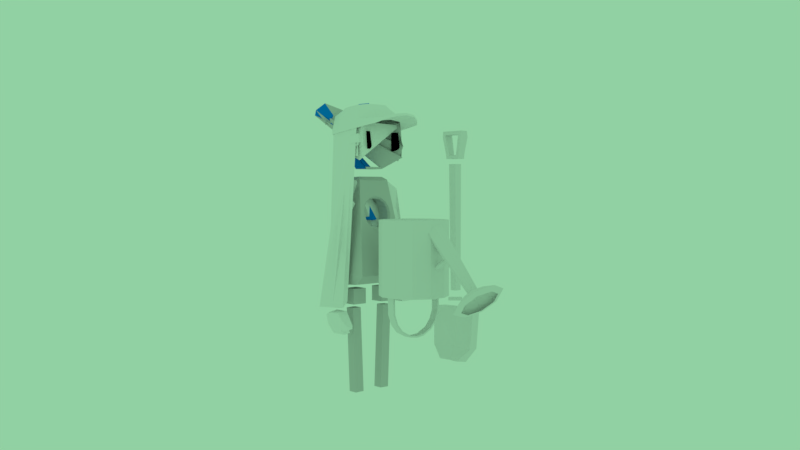 # Source: Robo_Shovel_04.blend  (saved by Blender 2.79.0; exported with 4.5.12 LTS)
import bpy
from mathutils import Matrix  # noqa: F401  (used for matrix-valued properties, if any)

bpy.ops.wm.read_factory_settings(use_empty=True)
scene = bpy.context.scene
scene.name = 'Scene'

# ---- collections
col_collection_1 = bpy.data.collections.new('Collection 1'); scene.collection.children.link(col_collection_1)
col_collection_2 = bpy.data.collections.new('Collection 2'); scene.collection.children.link(col_collection_2)
col_collection_2.hide_render = True
col_collection_2.hide_viewport = True

# ---- materials (node trees are filled in below, after node groups)
mat_material_001 = bpy.data.materials.new('Material.001')
mat_material_001.alpha_threshold = 0.0
mat_material_001.use_transparent_shadow = False
mat_material_001.diffuse_color = (0.0, 0.0, 0.0, 1.0)
mat_material_001.roughness = 0.5
mat_crystal = bpy.data.materials.new('Crystal')
mat_crystal.alpha_threshold = 0.0
mat_crystal.use_transparent_shadow = False
mat_crystal.diffuse_color = (0.0, 0.2093, 0.8, 1.0)
mat_crystal.roughness = 0.5
mat_white = bpy.data.materials.new('White')
mat_white.alpha_threshold = 0.0
mat_white.use_transparent_shadow = False
mat_white.diffuse_color = (0.8826, 0.8826, 0.8826, 1.0)
mat_white.roughness = 0.5
mat_white.specular_intensity = 0.0
mat_material = bpy.data.materials.new('Material')
mat_material.alpha_threshold = 0.0
mat_material.use_transparent_shadow = False
mat_material.diffuse_color = (0.5805, 0.5805, 0.5805, 1.0)
mat_material.roughness = 0.5
mat_material.specular_intensity = 0.0
mat_material.line_color = (0.0, 0.0, 0.0, 1.0)

# ---- material node trees

# ---- world
world_world = bpy.data.worlds.new('World'); scene.world = world_world
world_world.color = (0.2853, 0.6351, 0.3652)
world_world.use_sun_shadow = False
world_world.sun_shadow_jitter_overblur = 0.0
world_world.cycles.sampling_method = 'MANUAL'

# ---- cameras
cam_camera = bpy.data.cameras.new('Camera')
cam_camera.clip_end = 100.0
cam_camera.lens = 35.0
cam_camera.sensor_width = 32.0
cam_camera.sensor_height = 18.0
cam_camera.display_size = 2.0
cam_camera.dof.focus_distance = 0.0
cam_camera.dof.aperture_fstop = 128.0
cam_camera.dof.aperture_blades = 6

# ---- meshes
me_cube_012 = bpy.data.meshes.new('Cube.012')
me_cube_012.from_pydata([(-8.037, 4.855, 10.42), (-8.037, 4.669, 12.42), (-9.547, 4.855, 10.42), (-9.547, 4.669, 12.42), (-8.037, 9.763, 10.61), (-8.037, 9.304, 12.43), (-9.547, 9.763, 10.61), (-9.547, 9.304, 12.43), (-8.037, 4.813, 10.87), (-9.547, 4.813, 10.87), (-9.547, 10.91, 10.88), (-8.037, 10.91, 10.88), (8.135, 4.855, 10.42), (8.135, 4.669, 12.42), (9.645, 4.855, 10.42), (9.645, 4.669, 12.42), (8.135, 9.763, 10.61), (8.135, 9.304, 12.43), (9.645, 9.763, 10.61), (9.645, 9.304, 12.43), (8.135, 4.813, 10.87), (9.645, 4.813, 10.87), (9.645, 10.91, 10.88), (8.135, 10.91, 10.88), (5.212, -4.945, 3.001), (0.0491, -4.992, 4.749), (0.08461, -11.83, 3.001), (0.01359, 1.845, 3.001), (-5.114, -5.039, 3.001), (0.0491, -4.992, 2.853), (3.664, -9.075, 15.23), (3.664, -9.316, 15.55), (0.03571, -13.84, 15.13), (0.03571, -14.08, 15.45), (0.06248, -4.342, 15.33), (0.06248, -4.583, 15.66), (-3.566, -9.11, 15.23), (-3.566, -9.351, 15.55), (5.227, 2.656, 15.43), (5.512, 7.498, 14.81), (5.508, 10.68, 13.79), (5.612, 14.96, 13.53), (13.18, 5.384, 13.75), (13.81, 5.86, 12.77), (10.45, -5.877, 15.19), (12.58, -1.434, 14.6), (14.21, 5.922, 13.06), (14.3, 6.244, 12.79), (10.8, -10.52, 15.06), (13.85, -10.96, 14.38), (14.76, -12.03, 12.65), (14.86, -11.9, 12.37), (9.338, -15.15, 14.93), (12.94, -18.0, 14.18), (14.7, -18.28, 12.51), (14.53, -18.19, 12.24), (6.039, -17.95, 14.85), (9.995, -22.34, 14.01), (10.66, -23.28, 12.39), (10.74, -22.39, 12.14), (4.397, 28.45, 14.12), (4.485, 29.05, 13.86), (9.7, 24.89, 13.77), (9.479, 25.36, 13.51), (11.97, 21.81, 13.46), (12.01, 22.13, 13.19), (9.128, -1.406, 15.32), (1.556, -3.455, 15.49), (4.04, -7.651, 15.39), (4.121, -10.2, 15.34), (3.558, -12.53, 15.26), (1.955, -13.69, 15.23), (11.62, 2.747, 14.69), (3.244, -5.384, 15.43), (3.318, -18.8, 14.83), (5.578, -25.22, 13.95), (5.93, -25.21, 12.27), (0.5255, -14.27, 15.22), (5.957, -24.33, 12.03), (13.16, -11.75, 12.42), (13.41, -17.51, 12.42), (10.14, -20.29, 12.42), (5.629, -22.19, 12.42), (-6.098, 2.089, 15.43), (-6.659, 6.888, 14.81), (-6.836, 10.06, 13.79), (-7.183, 14.31, 13.53), (-14.18, 4.014, 13.75), (-14.84, 4.426, 12.77), (-10.83, -6.942, 15.19), (-13.2, -2.724, 14.6), (-15.24, 4.448, 13.06), (-15.35, 4.759, 12.79), (-10.9, -11.61, 15.06), (-13.92, -12.35, 14.38), (-14.77, -13.51, 12.65), (-14.88, -13.39, 12.37), (-9.183, -16.08, 14.93), (-12.62, -19.28, 14.18), (-14.35, -19.73, 12.51), (-14.19, -19.63, 12.24), (-5.734, -18.54, 14.85), (-9.429, -23.31, 14.01), (-10.04, -24.32, 12.39), (-10.17, -23.44, 12.14), (-6.741, 27.9, 14.12), (-6.863, 28.48, 13.86), (-11.83, 23.81, 13.77), (-11.63, 24.3, 13.51), (-13.91, 20.51, 13.46), (-13.98, 20.83, 13.19), (-9.757, -2.351, 15.32), (-2.09, -3.637, 15.49), (-4.328, -8.07, 15.39), (-4.262, -10.62, 15.34), (-3.568, -12.89, 15.26), (-1.904, -13.89, 15.23), (-12.48, 1.54, 14.69), (-0.6921, 11.35, 13.92), (-0.8143, 15.64, 13.66), (-0.4507, 2.895, 15.44), (-0.5921, 7.849, 14.83), (-1.2, 29.16, 14.25), (-1.218, 29.77, 13.99), (-0.2812, -3.046, 15.46), (0.3447, -24.97, 12.0), (0.1765, -19.08, 14.82), (0.3659, -25.72, 13.95), (0.3694, -25.84, 12.24), (0.04296, -14.4, 15.26), (-3.663, -5.73, 15.43), (-2.972, -19.12, 14.83), (-4.86, -25.74, 13.95), (-5.211, -25.76, 12.27), (-0.4458, -14.32, 15.22), (-5.289, -24.89, 12.03), (-13.19, -13.06, 12.42), (-13.11, -18.84, 12.42), (-9.687, -21.29, 12.42), (-5.083, -22.73, 12.42), (0.2876, -22.98, 12.42), (14.73, 0.7156, 11.14), (14.74, -0.4859, 11.82), (12.06, 0.7984, 11.15), (11.71, -0.3151, 11.75), (12.11, 7.776, 11.21), (11.65, 6.757, 12.09), (14.08, 8.139, 11.26), (14.65, 6.789, 11.26), (14.57, 5.868, 12.12), (13.98, 7.18, 12.16), (4.454, -0.2529, 7.25), (4.454, -13.85, 7.165), (2.723, -2.922, 7.661), (2.723, -10.49, 7.623), (8.691, -0.2529, 7.345), (8.691, -13.85, 7.259), (6.96, -2.922, 7.661), (6.96, -10.49, 7.623), (6.658, 3.75, -3.871), (6.658, -16.39, -4.05), (13.45, 3.75, -3.871), (13.45, -16.39, -4.05), (14.03, 11.03, -2.885), (6.266, 11.03, -2.885), (6.266, -16.48, -2.818), (14.03, -16.48, -2.818), (5.324, 5.167, 2.384), (4.83, 2.09, 5.147), (5.755, 5.095, 2.448), (7.505, 4.441, 3.036), (8.119, 3.678, 3.728), (7.505, 2.908, 4.421), (5.755, 2.245, 5.008), (3.137, 5.532, 2.056), (3.137, 1.808, 5.4), (4.82, -14.38, 5.148), (5.322, -15.11, 2.383), (3.137, -15.2, 2.056), (3.137, -14.32, 5.4), (5.755, -15.09, 2.448), (7.505, -14.94, 3.036), (8.119, -14.76, 3.728), (7.505, -14.58, 4.421), (5.755, -14.42, 5.008), (5.234, 3.49, 2.565), (4.846, 0.8247, 4.958), (5.573, 3.428, 2.621), (6.949, 2.861, 3.129), (7.432, 2.2, 3.729), (6.949, 1.533, 4.329), (5.573, 0.9585, 4.838), (3.515, 3.806, 2.281), (3.515, 0.58, 5.177), (4.838, -12.96, 4.959), (5.233, -13.59, 2.564), (3.515, -13.66, 2.281), (3.515, -12.9, 5.177), (5.573, -13.57, 2.621), (6.949, -13.44, 3.129), (7.432, -13.28, 3.729), (6.949, -13.13, 4.329), (5.573, -12.99, 4.838), (3.302, -3.019, 2.065), (5.274, -3.158, 2.391), (5.665, -3.185, 2.456), (7.244, -3.433, 3.039), (7.798, -3.723, 3.728), (7.244, -4.016, 4.417), (5.665, -4.268, 5.001), (4.825, -4.326, 5.14), (3.302, -4.434, 5.391), (-4.454, -0.2529, 7.25), (-4.454, -13.85, 7.165), (-2.723, -2.922, 7.661), (-2.723, -10.49, 7.623), (-8.583e-06, -0.2529, 7.25), (-1.049e-05, -13.85, 7.165), (-9.537e-06, -2.922, 7.661), (-9.537e-06, -10.49, 7.623), (-8.691, -0.2528, 7.345), (-8.691, -13.85, 7.259), (-6.96, -2.922, 7.661), (-6.96, -10.49, 7.623), (-6.658, 3.75, -3.871), (-6.658, -16.39, -4.05), (-1.907e-06, 3.75, -3.871), (-3.815e-06, -16.39, -4.05), (-13.45, 3.75, -3.871), (-13.45, -16.39, -4.05), (-14.03, 11.03, -2.885), (-6.266, 11.03, -2.885), (-9.537e-07, 11.03, -2.885), (-6.266, -16.48, -2.818), (-14.03, -16.48, -2.818), (-3.815e-06, -16.48, -2.818), (-3.815e-06, 5.685, 1.918), (-7.629e-06, 1.654, 5.538), (-5.324, 5.167, 2.384), (-4.83, 2.09, 5.147), (-5.755, 5.095, 2.448), (-7.505, 4.441, 3.036), (-8.119, 3.678, 3.728), (-7.505, 2.908, 4.421), (-5.755, 2.245, 5.008), (-3.137, 5.532, 2.056), (-3.137, 1.808, 5.4), (-4.82, -14.38, 5.148), (-5.322, -15.11, 2.383), (-9.537e-06, -14.28, 5.538), (-5.722e-06, -15.23, 1.918), (-3.137, -15.2, 2.056), (-3.137, -14.32, 5.4), (-5.755, -15.09, 2.448), (-7.505, -14.94, 3.036), (-8.119, -14.76, 3.728), (-7.505, -14.58, 4.421), (-5.755, -14.42, 5.008), (-3.815e-06, 3.939, 2.162), (-7.629e-06, 0.4471, 5.297), (-5.234, 3.49, 2.565), (-4.846, 0.8247, 4.958), (-5.573, 3.428, 2.621), (-6.949, 2.861, 3.129), (-7.432, 2.2, 3.729), (-6.949, 1.533, 4.329), (-5.573, 0.9585, 4.838), (-3.515, 3.806, 2.281), (-3.515, 0.58, 5.177), (-4.838, -12.96, 4.959), (-5.233, -13.59, 2.564), (-9.537e-06, -12.87, 5.297), (-7.629e-06, -13.69, 2.162), (-3.515, -13.66, 2.281), (-3.515, -12.9, 5.177), (-5.573, -13.57, 2.621), (-6.949, -13.44, 3.129), (-7.432, -13.28, 3.729), (-6.949, -13.13, 4.329), (-5.573, -12.99, 4.838), (-3.302, -3.019, 2.065), (-5.722e-06, -2.961, 1.928), (-5.274, -3.158, 2.391), (-5.665, -3.185, 2.456), (-7.244, -3.433, 3.039), (-7.798, -3.723, 3.728), (-7.244, -4.016, 4.417), (-5.665, -4.268, 5.001), (-4.825, -4.326, 5.14), (-3.302, -4.434, 5.391), (-7.629e-06, -4.492, 5.528), (5.045, -0.09767, -4.389), (5.006, -0.09767, -6.046), (12.44, -0.09767, -4.397), (12.4, -0.09767, -6.055), (5.045, -9.887, -4.389), (5.006, -9.887, -6.046), (12.44, -9.887, -4.397), (12.4, -9.887, -6.055), (7.171, -1.822, -6.46), (5.461, -1.822, -15.67), (11.95, -1.822, -6.49), (10.25, -1.822, -15.69), (7.171, -8.163, -6.46), (5.461, -8.163, -15.67), (11.95, -8.163, -6.49), (10.25, -8.163, -15.69), (-5.045, -0.09766, -4.389), (-5.006, -0.09767, -6.046), (-12.44, -0.09766, -4.397), (-12.4, -0.09766, -6.055), (-5.045, -9.887, -4.389), (-5.006, -9.887, -6.046), (-12.44, -9.887, -4.397), (-12.4, -9.887, -6.055), (-7.171, -1.822, -6.46), (-5.461, -1.822, -15.67), (-11.95, -1.822, -6.49), (-10.25, -1.822, -15.69), (-7.171, -8.163, -6.46), (-5.461, -8.163, -15.67), (-11.95, -8.163, -6.49), (-10.25, -8.163, -15.69), (15.2, -9.763, -8.998), (17.06, -9.741, -6.645), (18.95, -9.763, -9.14), (21.78, -9.741, -6.828), (15.2, 0.5807, -8.998), (17.06, 0.3046, -6.645), (18.95, 0.5807, -9.14), (21.78, 0.3046, -6.828), (17.19, -11.72, -6.918), (22.22, -11.72, -7.109), (22.22, 1.651, -7.109), (17.19, 1.651, -6.918), (21.36, -11.04, -8.199), (21.02, 0.9077, -8.635), (16.73, 0.9077, -8.469), (17.07, -11.04, -8.034), (19.01, 4.118, -8.302), (15.86, 4.118, -8.182), (18.72, 3.447, -8.667), (15.57, 3.447, -8.545), (-9.6, -12.17, 7.292), (-11.05, -13.6, 4.75), (-16.54, -11.86, 6.347), (-9.6, -2.3, 7.292), (-11.05, -0.8709, 4.75), (-16.54, -2.617, 6.347), (-16.06, -11.78, 2.406), (-16.06, -3.493, 2.406), (-25.22, -0.3136, -6.281), (-19.93, -3.493, 2.597), (-24.45, -14.96, -6.284), (-19.18, -11.78, 2.56), (-19.09, -14.96, -6.307), (-16.14, -14.8, -5.669), (-16.14, -0.4723, -5.669), (-19.09, -0.3136, -6.307), (9.6, -12.17, 7.292), (11.05, -13.6, 4.75), (16.54, -11.86, 6.347), (9.6, -2.3, 7.292), (11.05, -0.8709, 4.75), (16.54, -2.617, 6.347), (16.06, -11.78, 2.406), (16.06, -3.493, 2.406), (25.22, -0.3136, -6.281), (19.93, -3.493, 2.597), (24.45, -14.96, -6.284), (19.18, -11.78, 2.56), (19.09, -14.96, -6.307), (16.14, -14.8, -5.669), (16.14, -0.4723, -5.669), (19.09, -0.3136, -6.307), (13.71, 5.36, 13.29), (13.08, 1.518, 13.83), (13.08, -16.44, 13.83), (13.71, -18.11, 13.31), (13.71, -17.7, 10.01), (13.71, 7.035, 10.95), (13.71, -17.85, 10.96), (13.71, 6.504, 9.793), (11.91, 3.466, 13.83), (12.62, -19.82, 13.29), (12.37, -16.68, 9.421), (12.39, 7.549, 13.4), (12.04, -18.26, 13.83), (12.62, -19.6, 9.904), (12.62, -19.68, 10.96), (12.62, 9.808, 10.95), (12.21, 5.537, 9.358), (12.36, 9.525, 9.752), (-13.61, 5.36, 13.29), (-12.98, 1.518, 13.83), (-12.98, -16.44, 13.83), (-13.61, -18.11, 13.31), (-13.61, -17.7, 10.01), (-13.61, 7.035, 10.95), (-13.61, -17.85, 10.96), (-13.61, 6.504, 9.793), (-11.81, 3.466, 13.83), (-12.52, -19.82, 13.29), (-12.27, -16.68, 9.421), (-12.29, 7.549, 13.4), (-11.94, -18.26, 13.83), (-12.52, -19.6, 9.904), (-12.52, -19.68, 10.96), (-12.52, 9.808, 10.95), (-12.12, 5.537, 9.358), (-12.26, 9.525, 9.752), (16.82, -21.6, 13.31), (16.91, -21.85, 13.66), (16.02, -23.11, 13.29), (16.12, -23.36, 13.64), (14.15, -20.42, 13.56), (14.16, -20.86, 13.48), (14.2, -20.96, 13.63), (14.49, -20.22, 13.49), (14.53, -20.33, 13.64), (18.5, -29.77, 14.34), (20.13, -25.72, 14.87), (13.07, -29.66, 15.17), (14.71, -25.61, 15.69), (13.41, -20.43, 13.98), (12.14, -21.61, 14.1), (12.82, -19.91, 14.32), (14.41, -21.66, 13.75), (15.1, -19.96, 13.97), (16.99, -28.55, 15.15), (-4.8, 0.2492, 8.493), (4.898, 0.2492, 8.493), (4.898, -10.23, 8.493), (-4.8, -10.23, 8.493), (-4.8, 0.2492, 8.712), (4.898, 0.2491, 8.712), (4.898, -10.23, 8.712), (-4.8, -10.23, 8.712), (14.49, -20.22, 13.49), (14.53, -20.33, 13.64), (18.5, -29.77, 14.34), (20.13, -25.72, 14.87), (13.07, -29.66, 15.17), (14.71, -25.61, 15.69), (13.41, -20.43, 13.98), (12.14, -21.61, 14.1), (12.82, -19.91, 14.32), (14.41, -21.66, 13.75), (15.1, -19.96, 13.97), (16.99, -28.55, 15.15), (-4.8, 0.2492, 8.493), (4.898, 0.2492, 8.493), (4.898, -10.23, 8.493), (-4.8, -10.23, 8.493), (-4.8, 0.2492, 8.712), (4.898, 0.2491, 8.712), (4.898, -10.23, 8.712), (-4.8, -10.23, 8.712)], [], [(8, 1, 3, 9), (9, 3, 7, 10), (10, 7, 5, 11), (11, 5, 1, 8), (2, 6, 4, 0), (7, 3, 1, 5), (4, 11, 8, 0), (6, 10, 11, 4), (2, 9, 10, 6), (0, 8, 9, 2), (20, 21, 15, 13), (21, 22, 19, 15), (22, 23, 17, 19), (23, 20, 13, 17), (14, 12, 16, 18), (19, 17, 13, 15), (16, 12, 20, 23), (18, 16, 23, 22), (14, 18, 22, 21), (12, 14, 21, 20), (24, 25, 26), (26, 25, 28), (28, 25, 27), (27, 25, 24), (27, 24, 29), (26, 28, 29), (24, 26, 29), (28, 27, 29), (30, 31, 33, 32), (32, 33, 37, 36), (36, 37, 35, 34), (34, 35, 31, 30), (32, 36, 34, 30), (37, 33, 31, 35), (46, 47, 65, 64), (121, 39, 40, 118), (47, 43, 63, 65), (121, 120, 38, 39), (46, 45, 49, 50), (43, 41, 61, 63), (45, 44, 48, 49), (50, 49, 53, 54), (47, 46, 50, 51), (51, 50, 54, 55), (49, 48, 52, 53), (54, 53, 57, 58), (53, 52, 56, 57), (55, 54, 58, 59), (39, 72, 42, 40), (123, 122, 60, 61), (61, 60, 62, 63), (63, 62, 64, 65), (42, 46, 64, 62), (40, 42, 62, 60), (118, 40, 60, 122), (74, 56, 71, 77), (48, 44, 68, 69), (56, 52, 70, 71), (52, 48, 69, 70), (38, 120, 124, 67), (41, 119, 123, 61), (66, 72, 39, 38), (78, 76, 128, 125), (75, 74, 126, 127), (76, 75, 127, 128), (45, 46, 42, 72), (44, 45, 72, 66), (66, 38, 67, 73), (68, 44, 66, 73), (58, 57, 75, 76), (57, 56, 74, 75), (59, 58, 76, 78), (126, 74, 77, 129), (69, 68, 73, 67, 124, 129, 77, 71, 70), (43, 47, 51, 79), (125, 140, 82, 78), (78, 82, 81, 59), (59, 81, 80, 55), (55, 80, 79, 51), (91, 109, 110, 92), (121, 118, 85, 84), (92, 110, 108, 88), (121, 84, 83, 120), (91, 95, 94, 90), (88, 108, 106, 86), (90, 94, 93, 89), (95, 99, 98, 94), (92, 96, 95, 91), (96, 100, 99, 95), (94, 98, 97, 93), (99, 103, 102, 98), (98, 102, 101, 97), (100, 104, 103, 99), (84, 85, 87, 117), (123, 106, 105, 122), (106, 108, 107, 105), (108, 110, 109, 107), (87, 107, 109, 91), (85, 105, 107, 87), (118, 122, 105, 85), (131, 134, 116, 101), (93, 114, 113, 89), (101, 116, 115, 97), (97, 115, 114, 93), (83, 112, 124, 120), (86, 106, 123, 119), (111, 83, 84, 117), (135, 125, 128, 133), (132, 127, 126, 131), (133, 128, 127, 132), (90, 117, 87, 91), (89, 111, 117, 90), (111, 130, 112, 83), (113, 130, 111, 89), (103, 133, 132, 102), (102, 132, 131, 101), (104, 135, 133, 103), (126, 129, 134, 131), (114, 115, 116, 134, 129, 124, 112, 130, 113), (88, 136, 96, 92), (125, 135, 139, 140), (135, 104, 138, 139), (104, 100, 137, 138), (100, 96, 136, 137), (141, 142, 144, 143), (143, 144, 146, 145), (148, 149, 142, 141), (146, 144, 142, 149, 150), (145, 146, 150, 147), (149, 148, 147, 150), (143, 145, 147, 148, 141), (165, 160, 162, 166), (218, 219, 154, 153), (216, 218, 153, 151), (153, 154, 158, 157), (152, 154, 219, 217), (155, 157, 158, 156), (154, 152, 156, 158), (163, 164, 167, 169, 170, 171, 172, 173, 168, 151, 155), (151, 153, 157, 155), (235, 227, 160, 165), (166, 162, 161, 163), (226, 159, 160, 227), (160, 159, 161, 162), (232, 164, 159, 226), (216, 151, 168, 175, 237), (156, 166, 163, 155), (217, 249, 179, 176, 152), (161, 159, 164, 163), (152, 176, 184, 183, 182, 181, 180, 177, 165, 166, 156), (177, 180, 198, 195), (171, 170, 188, 189), (236, 174, 167, 164, 232), (237, 175, 193, 259), (177, 178, 250, 235, 165), (179, 249, 271, 197), (170, 169, 187, 188), (175, 168, 186, 193), (176, 179, 197, 194), (169, 167, 185, 187), (184, 176, 194, 202), (167, 174, 192, 185), (204, 195, 198, 205), (205, 198, 199, 206), (281, 272, 196, 203), (203, 196, 195, 204), (206, 199, 200, 207), (207, 200, 201, 208), (208, 201, 202, 209), (209, 202, 194, 210), (210, 194, 197, 211), (211, 197, 271, 290), (172, 171, 189, 190), (180, 181, 199, 198), (173, 172, 190, 191), (181, 182, 200, 199), (168, 173, 191, 186), (182, 183, 201, 200), (250, 178, 196, 272), (174, 236, 258, 192), (183, 184, 202, 201), (178, 177, 195, 196), (193, 211, 290, 259), (186, 210, 211, 193), (191, 209, 210, 186), (190, 208, 209, 191), (189, 207, 208, 190), (188, 206, 207, 189), (192, 203, 204, 185), (258, 281, 203, 192), (187, 205, 206, 188), (185, 204, 205, 187), (233, 234, 229, 225), (218, 214, 215, 219), (216, 212, 214, 218), (214, 222, 223, 215), (213, 217, 219, 215), (220, 221, 223, 222), (215, 223, 221, 213), (230, 220, 212, 239, 244, 243, 242, 241, 240, 238, 231), (212, 220, 222, 214), (235, 233, 225, 227), (234, 230, 228, 229), (226, 227, 225, 224), (225, 229, 228, 224), (232, 226, 224, 231), (216, 237, 246, 239, 212), (221, 220, 230, 234), (217, 213, 247, 252, 249), (228, 230, 231, 224), (213, 221, 234, 233, 248, 253, 254, 255, 256, 257, 247), (248, 270, 275, 253), (242, 264, 263, 241), (236, 232, 231, 238, 245), (237, 259, 268, 246), (248, 233, 235, 250, 251), (252, 274, 271, 249), (241, 263, 262, 240), (246, 268, 261, 239), (247, 269, 274, 252), (240, 262, 260, 238), (257, 279, 269, 247), (238, 260, 267, 245), (282, 283, 275, 270), (283, 284, 276, 275), (281, 280, 273, 272), (280, 282, 270, 273), (284, 285, 277, 276), (285, 286, 278, 277), (286, 287, 279, 278), (287, 288, 269, 279), (288, 289, 274, 269), (289, 290, 271, 274), (243, 265, 264, 242), (253, 275, 276, 254), (244, 266, 265, 243), (254, 276, 277, 255), (239, 261, 266, 244), (255, 277, 278, 256), (250, 272, 273, 251), (245, 267, 258, 236), (256, 278, 279, 257), (251, 273, 270, 248), (268, 259, 290, 289), (261, 268, 289, 288), (266, 261, 288, 287), (265, 266, 287, 286), (264, 265, 286, 285), (263, 264, 285, 284), (267, 260, 282, 280), (258, 267, 280, 281), (262, 263, 284, 283), (260, 262, 283, 282), (296, 295, 291, 292), (292, 291, 293, 294), (298, 297, 295, 296), (291, 295, 297, 293), (296, 292, 294, 298), (294, 293, 297, 298), (304, 303, 299, 300), (300, 299, 301, 302), (306, 305, 303, 304), (299, 303, 305, 301), (304, 300, 302, 306), (302, 301, 305, 306), (312, 308, 307, 311), (308, 310, 309, 307), (314, 312, 311, 313), (307, 309, 313, 311), (312, 314, 310, 308), (310, 314, 313, 309), (320, 316, 315, 319), (316, 318, 317, 315), (322, 320, 319, 321), (315, 317, 321, 319), (320, 322, 318, 316), (318, 322, 321, 317), (331, 324, 326, 332), (332, 326, 330, 333), (333, 330, 328, 334), (334, 328, 324, 331), (325, 329, 327, 323), (330, 326, 324, 328), (337, 334, 331, 338), (336, 333, 339, 341), (335, 332, 333, 336), (338, 331, 332, 335), (323, 338, 335, 325), (325, 335, 336, 329), (329, 336, 337, 327), (327, 337, 338, 323), (341, 339, 340, 342), (333, 334, 340, 339), (337, 336, 341, 342), (334, 337, 342, 340), (351, 352, 346, 344), (352, 353, 350, 346), (353, 354, 348, 350), (354, 351, 344, 348), (345, 343, 347, 349), (350, 348, 344, 346), (357, 358, 351, 354), (356, 361, 359, 353), (355, 356, 353, 352), (358, 355, 352, 351), (343, 345, 355, 358), (345, 349, 356, 355), (349, 347, 357, 356), (347, 343, 358, 357), (361, 362, 360, 359), (353, 359, 360, 354), (357, 362, 361, 356), (354, 360, 362, 357), (365, 364, 363), (364, 365, 368, 367), (367, 368, 366), (364, 367, 366, 363), (368, 365, 363, 366), (373, 374, 372, 371), (375, 373, 371, 378), (369, 370, 372, 374), (377, 370, 369, 376), (371, 372, 370, 377, 378), (375, 378, 377, 376), (375, 376, 369, 374, 373), (381, 379, 380), (380, 383, 384, 381), (383, 382, 384), (380, 379, 382, 383), (384, 382, 379, 381), (389, 387, 388, 390), (391, 394, 387, 389), (385, 390, 388, 386), (393, 392, 385, 386), (387, 394, 393, 386, 388), (391, 392, 393, 394), (391, 389, 390, 385, 392), (403, 407, 397, 396), (396, 397, 398, 395), (403, 396, 395, 406), (410, 406, 395, 400), (402, 411, 412), (399, 405, 411, 402), (410, 428, 424, 406), (405, 423, 429, 411), (406, 424, 421, 403), (412, 430, 428, 410), (395, 398, 401, 400), (402, 400, 401, 399), (405, 399, 408), (397, 407, 404, 398), (401, 398, 404, 409), (425, 422, 404, 407), (403, 421, 425, 407), (426, 408, 409, 427), (411, 429, 430, 412), (427, 409, 404, 422), (412, 410, 400, 402), (399, 401, 409, 408), (421, 414, 415, 425), (414, 413, 416, 415), (421, 424, 413, 414), (428, 418, 413, 424), (420, 430, 429), (423, 426, 417), (413, 418, 419, 416), (420, 417, 419, 418), (417, 420, 429, 423), (415, 416, 422, 425), (419, 427, 422, 416), (430, 420, 418, 428), (417, 426, 427, 419), (426, 423, 405, 408), (436, 437, 435), (438, 439, 432, 431), (436, 435, 438), (437, 434, 432, 439), (435, 437, 439), (433, 436, 438, 431), (435, 439, 438), (433, 434, 437, 436), (433, 431, 432, 434), (443, 442, 449), (445, 446, 444), (447, 448, 441, 440), (445, 444, 447), (446, 443, 441, 448), (444, 446, 448), (442, 445, 447, 440), (444, 448, 447), (442, 443, 446, 445), (440, 441, 449), (441, 443, 449), (442, 440, 449), (450, 451, 452, 453), (454, 457, 456, 455), (450, 454, 455, 451), (451, 455, 456, 452), (452, 456, 457, 453), (454, 450, 453, 457)])
me_cube_012.polygons.foreach_set('material_index', [0, 0, 0, 0, 0, 0, 0, 0, 0, 0, 0, 0, 0, 0, 0, 0, 0, 0, 0, 0, 1, 1, 1, 1, 1, 1, 1, 1, 1, 1, 1, 1, 1, 1, 2, 2, 2, 2, 2, 2, 2, 2, 2, 2, 2, 2, 2, 2, 2, 2, 2, 2, 2, 2, 2, 2, 2, 2, 2, 2, 2, 2, 2, 2, 2, 2, 2, 2, 2, 2, 2, 2, 2, 2, 2, 2, 2, 2, 2, 2, 2, 2, 2, 2, 2, 2, 2, 2, 2, 2, 2, 2, 2, 2, 2, 2, 2, 2, 2, 2, 2, 2, 2, 2, 2, 2, 2, 2, 2, 2, 2, 2, 2, 2, 2, 2, 2, 2, 2, 2, 2, 2, 2, 2, 2, 2, 2, 2, 2, 2, 2, 3, 3, 3, 3, 3, 3, 3, 3, 3, 3, 3, 3, 3, 3, 3, 3, 3, 3, 3, 3, 3, 3, 3, 3, 3, 3, 3, 3, 3, 3, 3, 3, 3, 3, 3, 3, 3, 3, 3, 3, 3, 3, 3, 3, 3, 3, 3, 3, 3, 3, 3, 3, 3, 3, 3, 3, 3, 3, 3, 3, 3, 3, 3, 3, 3, 3, 3, 3, 3, 3, 3, 3, 3, 3, 3, 3, 3, 3, 3, 3, 3, 3, 3, 3, 3, 3, 3, 3, 3, 3, 3, 3, 3, 3, 3, 3, 3, 3, 3, 3, 3, 3, 3, 3, 3, 3, 3, 3, 3, 3, 3, 3, 3, 3, 3, 3, 3, 3, 3, 3, 3, 3, 3, 3, 3, 3, 3, 3, 3, 3, 3, 3, 3, 3, 3, 3, 3, 3, 3, 3, 3, 3, 3, 3, 3, 3, 2, 2, 2, 2, 2, 2, 2, 2, 2, 2, 2, 2, 2, 2, 2, 2, 2, 2, 2, 2, 2, 2, 2, 2, 2, 2, 2, 2, 2, 2, 2, 2, 2, 2, 2, 2, 2, 2, 2, 2, 2, 2, 2, 2, 2, 2, 2, 2, 2, 2, 2, 2, 2, 2, 2, 2, 2, 2, 2, 2, 3, 3, 3, 3, 3, 3, 3, 3, 3, 3, 3, 3, 3, 3, 3, 3, 3, 3, 3, 3, 3, 3, 3, 3, 3, 3, 3, 3, 3, 3, 3, 3, 3, 3, 3, 3, 1, 1, 1, 1, 1, 1, 1, 1, 1, 1, 1, 1, 1, 1, 1, 1, 1, 1, 1, 1, 1, 3, 3, 3, 3, 3, 3])
me_cube_012.materials.append(mat_material_001)
me_cube_012.materials.append(mat_crystal)
me_cube_012.materials.append(mat_white)
me_cube_012.materials.append(mat_material)
me_cube_012.use_remesh_preserve_volume = False
me_cube_012.use_remesh_preserve_attributes = False
me_cube_012.use_mirror_vertex_groups = False
me_cube_012.update()
me_cube_001 = bpy.data.meshes.new('Cube.001')
me_cube_001.from_pydata([(-0.1349, 6.562, 6.304), (0.1977, 6.562, 6.33), (-0.1349, -5.576, 6.304), (0.1977, -5.576, 6.33), (0.1233, 4.723, 6.986), (0.3826, 3.261, 6.967), (0.1233, -3.737, 6.986), (0.3826, -2.275, 6.967), (-0.08334, 0.4936, 4.33), (0.06996, 0.4931, 6.303), (-0.3842, 0.4936, 4.339), (-0.2944, 0.4931, 6.305), (0.3271, 0.4929, 6.971), (0.1233, 0.4929, 6.986), (-0.2024, 6.948, 4.504), (-0.2255, 5.836, 4.327), (0.1043, 5.836, 4.316), (0.1275, 6.948, 4.493), (-0.2255, -4.575, 4.327), (-0.1969, -5.952, 4.546), (0.133, -5.952, 4.534), (0.1043, -4.575, 4.316), (-0.3633, 0.3584, 3.847), (-0.3638, 0.3584, 3.944), (-0.001266, 2.709, 3.85), (-0.001757, 2.709, 3.948), (-0.001265, -1.992, 3.85), (-0.001756, -1.992, 3.948), (0.3608, 0.3585, 3.853), (0.3603, 0.3584, 3.951), (-0.1312, 1.329, 3.454), (0.126, 1.329, 3.456), (-0.1312, -0.3412, 3.454), (0.126, -0.3412, 3.456), (-0.0989, 1.565, -2.94), (0.1947, 1.565, -2.938), (0.1947, -0.5744, -2.938), (-0.0989, -0.5744, -2.94), (-0.1173, 2.417, -3.2), (0.2017, 2.417, -3.203), (-0.1173, -1.426, -3.2), (0.2017, -1.426, -3.203), (-0.07975, 3.56, -4.584), (0.1979, 3.56, -4.59), (0.1979, -2.568, -4.59), (-0.07975, -2.568, -4.584), (0.2017, 1.136, -3.203), (0.2017, -0.145, -3.203), (-0.1173, -0.145, -3.2), (-0.1173, 1.136, -3.2), (-0.07975, -0.5254, -4.584), (-0.07975, 1.517, -4.584), (0.1979, 1.517, -4.59), (0.1979, -0.5254, -4.59), (-0.1385, 3.441, -4.289), (0.2331, 3.441, -4.295), (0.2331, -2.45, -4.295), (-0.1385, -2.45, -4.289), (-0.1337, -1.696, -4.403), (-0.1337, 2.688, -4.403), (0.2382, 2.688, -4.407), (0.2382, -1.696, -4.407), (-0.09473, 2.723, -3.487), (0.1833, 2.723, -3.494), (0.1833, -1.732, -3.495), (-0.09473, -1.732, -3.488), (-0.09524, -0.6661, -3.373), (-0.09524, 1.657, -3.373), (0.1823, 1.657, -3.384), (0.1823, -0.6661, -3.384)], [], [(10, 11, 0, 14, 15), (18, 19, 2, 11, 10), (16, 17, 1, 9, 8), (20, 3, 2, 19), (1, 0, 4, 5), (12, 5, 4, 13), (11, 2, 6, 13), (9, 1, 5, 12), (2, 3, 7, 6), (3, 9, 12, 7), (0, 11, 13, 4), (7, 12, 13, 6), (14, 0, 1, 17), (8, 9, 3, 20, 21), (16, 15, 14, 17), (16, 8, 10, 15), (18, 21, 20, 19), (8, 21, 18, 10), (22, 23, 25, 24), (24, 25, 29, 28), (28, 29, 27, 26), (26, 27, 23, 22), (24, 28, 26, 22), (29, 25, 23, 27), (34, 30, 31, 35), (35, 31, 33, 36), (36, 33, 32, 37), (37, 32, 30, 34), (37, 34, 35, 36), (33, 31, 30, 32), (62, 38, 39, 63), (69, 47, 41, 64), (64, 41, 40, 65), (67, 49, 38, 62), (51, 42, 43, 52), (46, 39, 38, 49), (41, 47, 48, 40), (47, 46, 49, 48), (45, 50, 53, 44), (50, 51, 52, 53), (65, 40, 48, 66), (66, 48, 49, 67), (63, 39, 46, 68), (68, 46, 47, 69), (52, 60, 61, 53), (43, 55, 60, 52), (50, 58, 59, 51), (45, 57, 58, 50), (51, 59, 54, 42), (44, 56, 57, 45), (53, 61, 56, 44), (42, 54, 55, 43), (68, 69, 66, 67), (55, 63, 68, 60), (60, 59, 58, 61), (57, 65, 66, 58), (59, 67, 62, 54), (56, 64, 65, 57), (61, 69, 64, 56), (54, 62, 63, 55), (59, 60, 68, 67), (58, 66, 69, 61)])
me_cube_001.use_remesh_preserve_volume = False
me_cube_001.use_remesh_preserve_attributes = False
me_cube_001.use_mirror_vertex_groups = False
me_cube_001.update()
me_circle = bpy.data.meshes.new('Circle')
me_circle.from_pydata([(-0.2588, 0.9481, -1.143), (-0.7071, 0.6893, -1.143), (-0.9659, 0.241, -1.143), (-0.9659, -0.2766, -1.143), (-0.7071, -0.7249, -1.143), (-0.2588, -0.9837, -1.143), (0.2588, -0.9837, -1.143), (0.7071, -0.7249, -1.143), (0.9659, -0.2766, -1.143), (0.9659, 0.241, -1.143), (0.7071, 0.6893, -1.143), (0.2588, 0.9481, -1.143), (-0.2588, 0.9481, 1.421), (-0.7071, 0.6893, 1.421), (-0.9659, 0.241, 1.421), (-0.9659, -0.2766, 1.421), (-0.7071, -0.7249, 1.421), (-0.2588, -0.9837, 1.421), (0.2588, -0.9837, 1.421), (0.7071, -0.7249, 1.421), (0.9659, -0.2766, 1.421), (0.9659, 0.241, 1.421), (0.7071, 0.6893, 1.421), (0.2588, 0.9481, 1.421), (-0.2351, 0.8597, 1.421), (-0.6424, 0.6246, 1.421), (-0.8775, 0.09835, 1.421), (-0.8775, -0.1339, 1.421), (-0.6424, -0.6602, 1.421), (-0.2351, -0.8953, 1.421), (0.2351, -0.8953, 1.421), (0.6424, -0.6602, 1.421), (0.8775, -0.1339, 1.421), (0.8775, 0.09835, 1.421), (0.6424, 0.6246, 1.421), (0.2351, 0.8597, 1.421), (-0.8178, 0.09835, 1.421), (0.8178, 0.09835, 1.421), (-0.8178, -0.1339, 1.421), (0.8178, -0.1339, 1.421), (-0.8888, 0.09835, 1.998), (-0.8888, -0.1339, 1.998), (-0.8301, 0.09835, 1.986), (-0.8301, -0.1339, 1.986), (-0.7779, 0.09835, 2.345), (-0.7779, -0.1339, 2.345), (-0.7286, 0.09835, 2.31), (-0.7286, -0.1339, 2.31), (-0.583, 0.09835, 2.615), (-0.583, -0.1339, 2.615), (-0.5506, 0.09835, 2.564), (-0.5506, -0.1339, 2.564), (-0.2594, 0.09835, 2.806), (-0.2594, -0.1339, 2.806), (-0.2358, 0.09835, 2.75), (-0.2358, -0.1339, 2.75), (-0.02477, 0.09835, 2.842), (-0.02477, -0.1339, 2.842), (-0.02477, 0.09835, 2.78), (-0.02477, -0.1339, 2.78), (0.8629, 0.09835, 1.998), (0.8629, -0.1339, 1.998), (0.8042, 0.09835, 1.986), (0.8042, -0.1339, 1.986), (0.752, 0.09835, 2.345), (0.752, -0.1339, 2.345), (0.7027, 0.09835, 2.31), (0.7027, -0.1339, 2.31), (0.5571, 0.09835, 2.615), (0.5571, -0.1339, 2.615), (0.5247, 0.09835, 2.564), (0.5247, -0.1339, 2.564), (0.2334, 0.09835, 2.806), (0.2334, -0.1339, 2.806), (0.2099, 0.09835, 2.75), (0.2099, -0.1339, 2.75), (-0.3133, -0.9674, -0.7046), (-0.1567, -0.96, -1.027), (0.1567, -0.96, -1.027), (0.3133, -0.9674, -0.7046), (0.1567, -0.9749, -0.3819), (-0.1567, -0.9749, -0.3819), (-0.1485, -2.341, 1.089), (-0.07427, -2.438, 0.9875), (0.07428, -2.438, 0.9875), (0.1485, -2.341, 1.089), (0.07428, -2.245, 1.19), (-0.07427, -2.245, 1.19), (-0.1033, -0.9083, 0.4646), (-0.05167, -0.9188, 0.3589), (0.05167, -0.9188, 0.3589), (0.1033, -0.9083, 0.4646), (0.05167, -0.8977, 0.5703), (-0.05167, -0.8977, 0.5703), (-0.05618, -1.474, 0.03049), (-0.02809, -1.444, -0.01504), (0.02809, -1.444, -0.01504), (0.05618, -1.474, 0.03049), (0.02809, -1.504, 0.07603), (-0.02809, -1.504, 0.07603), (-0.3789, -2.38, 1.145), (-0.2679, -2.584, 0.9388), (1.575e-07, -2.669, 0.8534), (0.2679, -2.584, 0.9388), (0.3789, -2.38, 1.145), (0.2679, -2.175, 1.351), (2.095e-07, -2.091, 1.437), (-0.2679, -2.175, 1.351), (-0.6177, -2.474, 1.272), (-0.4368, -2.807, 0.9356), (1.442e-07, -2.945, 0.7964), (0.4368, -2.807, 0.9356), (0.6177, -2.474, 1.272), (0.4368, -2.141, 1.608), (2.29e-07, -2.003, 1.747), (-0.4368, -2.141, 1.608), (-0.7454, -2.523, 1.34), (-0.5271, -2.925, 0.9344), (1.336e-07, -3.091, 0.7663), (0.5271, -2.925, 0.9344), (0.7454, -2.523, 1.34), (0.5271, -2.121, 1.746), (2.36e-07, -1.955, 1.914), (-0.5271, -2.121, 1.746), (-0.6494, -2.567, 1.399), (-0.4592, -2.917, 1.045), (1.37e-07, -3.063, 0.8987), (0.4592, -2.917, 1.045), (0.6494, -2.567, 1.399), (0.4592, -2.217, 1.752), (2.262e-07, -2.072, 1.898), (-0.4592, -2.217, 1.752), (-0.5517, -2.567, 1.399), (-0.3901, -2.865, 1.098), (1.458e-07, -2.988, 0.9739), (0.3901, -2.865, 1.098), (0.5517, -2.567, 1.399), (0.3901, -2.27, 1.699), (2.216e-07, -2.147, 1.823), (-0.3901, -2.27, 1.699)], [], [(1, 0, 11, 10, 9, 8, 7, 6, 5, 4, 3, 2), (22, 23, 35, 34), (5, 6, 18, 17), (2, 3, 15, 14), (9, 10, 22, 21), (6, 7, 19, 18), (3, 4, 16, 15), (10, 11, 23, 22), (0, 1, 13, 12), (7, 8, 20, 19), (4, 5, 17, 16), (11, 0, 12, 23), (1, 2, 14, 13), (8, 9, 21, 20), (25, 26, 36, 37, 33, 34, 35, 24), (12, 13, 25, 24), (19, 20, 32, 31), (16, 17, 29, 28), (23, 12, 24, 35), (13, 14, 26, 25), (20, 21, 33, 32), (17, 18, 30, 29), (14, 15, 27, 26), (21, 22, 34, 33), (18, 19, 31, 30), (15, 16, 28, 27), (39, 37, 33, 32), (38, 36, 42, 43), (38, 39, 37, 36), (43, 42, 46, 47), (27, 38, 43, 41), (36, 26, 40, 42), (26, 27, 41, 40), (46, 44, 48, 50), (42, 40, 44, 46), (41, 43, 47, 45), (40, 41, 45, 44), (49, 51, 55, 53), (45, 47, 51, 49), (44, 45, 49, 48), (47, 46, 50, 51), (55, 54, 58, 59), (48, 49, 53, 52), (51, 50, 54, 55), (50, 48, 52, 54), (57, 59, 58, 56), (54, 52, 56, 58), (53, 55, 59, 57), (52, 53, 57, 56), (63, 67, 66, 62), (66, 70, 68, 64), (62, 66, 64, 60), (61, 65, 67, 63), (60, 64, 65, 61), (69, 73, 75, 71), (65, 69, 71, 67), (64, 68, 69, 65), (67, 71, 70, 66), (75, 59, 58, 74), (68, 72, 73, 69), (71, 75, 74, 70), (70, 74, 72, 68), (74, 58, 56, 72), (73, 57, 59, 75), (72, 56, 57, 73), (37, 62, 60, 33), (63, 62, 37, 39), (39, 32, 61, 63), (60, 61, 32, 33), (76, 82, 87, 81), (80, 86, 85, 79), (78, 84, 83, 77), (81, 87, 86, 80), (79, 85, 84, 78), (77, 83, 82, 76), (88, 94, 99, 93), (92, 98, 97, 91), (90, 96, 95, 89), (93, 99, 98, 92), (91, 97, 96, 90), (89, 95, 94, 88), (101, 109, 108, 100), (100, 108, 115, 107), (106, 114, 113, 105), (104, 112, 111, 103), (102, 110, 109, 101), (107, 115, 114, 106), (105, 113, 112, 104), (103, 111, 110, 102), (112, 120, 119, 111), (110, 118, 117, 109), (115, 123, 122, 114), (113, 121, 120, 112), (111, 119, 118, 110), (109, 117, 116, 108), (108, 116, 123, 115), (114, 122, 121, 113), (82, 83, 102, 101, 100), (83, 84, 102), (84, 85, 104, 103, 102), (87, 82, 100, 107, 106), (86, 87, 106), (85, 86, 106, 105, 104), (116, 124, 131, 123), (122, 130, 129, 121), (120, 128, 127, 119), (118, 126, 125, 117), (123, 131, 130, 122), (121, 129, 128, 120), (119, 127, 126, 118), (117, 125, 124, 116), (124, 132, 139, 131), (130, 138, 137, 129), (128, 136, 135, 127), (126, 134, 133, 125), (131, 139, 138, 130), (129, 137, 136, 128), (127, 135, 134, 126), (125, 133, 132, 124)])
me_circle.use_remesh_preserve_volume = False
me_circle.use_remesh_preserve_attributes = False
me_circle.use_mirror_vertex_groups = False
me_circle.update()
me_plane = bpy.data.meshes.new('Plane')
me_plane.from_pydata([(-3.537, 2.672, 0.3346), (0.2683, -0.3163, 0.3346), (-2.817, 3.088, 0.3346), (0.8681, 0.2084, 0.3346), (-0.4653, 0.2578, 0.3346), (0.2866, 0.9095, 0.3346), (0.8321, -0.7361, 0.3346), (1.372, -0.3674, 0.3346), (1.82, -1.371, 0.2414), (2.411, -0.8598, 0.2414), (-4.485, 3.439, 0.3346), (-3.369, 3.424, 0.3346), (1.959, -1.447, 0.2414), (2.536, -1.165, 0.2414), (3.112, -1.125, 0.2414), (3.225, -0.7888, 0.2414), (2.101, -2.459, 0.2414), (2.32, -2.208, 0.2414), (3.366, -2.897, 0.2414), (3.524, -2.613, 0.2414), (4.004, -2.648, 0.2414), (3.728, -2.522, 0.2414), (4.493, -1.852, 0.2414), (4.084, -1.855, 0.2414), (4.353, -1.47, 0.2414), (3.98, -1.637, 0.2414), (1.686, -1.91, 0.2414), (1.909, -2.044, 0.2414), (3.595, -1.297, 0.2414), (3.905, -0.9471, 0.2414), (-3.537, 2.672, 0.5371), (0.2683, -0.3163, 0.5371), (-2.817, 3.088, 0.5371), (0.8681, 0.2084, 0.5371), (-0.4653, 0.2578, 0.5371), (0.2866, 0.9095, 0.5371), (0.8321, -0.7361, 0.5371), (1.372, -0.3674, 0.5371), (2.013, -1.369, 0.7092), (2.605, -0.8567, 0.7092), (-4.485, 3.439, 0.5371), (-3.369, 3.424, 0.5371), (2.152, -1.446, 0.7092), (2.731, -1.163, 0.7092), (3.309, -1.123, 0.7092), (3.421, -0.7855, 0.7092), (2.294, -2.461, 0.7092), (2.515, -2.209, 0.7092), (3.563, -2.901, 0.7092), (3.722, -2.615, 0.7092), (4.203, -2.651, 0.7092), (3.926, -2.524, 0.7092), (4.694, -1.852, 0.7092), (4.284, -1.855, 0.7092), (4.554, -1.469, 0.7092), (4.18, -1.637, 0.7092), (1.663, -1.91, 0.7092), (2.103, -2.045, 0.7092), (3.793, -1.296, 0.7092), (4.104, -0.9442, 0.7092), (4.015, -0.7231, 0.4359), (3.151, -0.5175, 0.4359), (0.4532, 1.009, 0.4359), (-2.651, 3.188, 0.4359), (-3.537, 2.672, 0.4359), (-0.4653, 0.2578, 0.4359), (1.035, 0.3083, 0.4359), (4.147, -2.898, 0.4359), (4.8, -1.868, 0.4359), (2.405, -0.58, 0.4359), (0.2683, -0.3163, 0.4359), (0.8321, -0.7361, 0.4359), (4.621, -1.379, 0.4359), (1.538, -0.2674, 0.4359), (1.275, -1.918, 0.4359), (1.791, -2.621, 0.4359), (1.432, -1.228, 0.4359), (3.367, -3.202, 0.4359), (-3.203, 3.524, 0.4359), (-4.318, 3.539, 0.4359), (1.368, -1.175, 0.3671), (1.998, -0.6429, 0.3671), (1.368, -1.175, 0.5047), (1.998, -0.6429, 0.5047), (2.056, -0.6029, 0.4359), (1.368, -1.175, 0.4359)], [], [(4, 5, 3, 1), (0, 2, 5, 4), (3, 7, 6, 1), (81, 9, 8, 80), (0, 10, 11, 2), (9, 13, 12, 8), (13, 9, 15, 14), (27, 17, 16, 26), (17, 19, 18, 16), (19, 21, 20, 18), (21, 23, 22, 20), (23, 25, 24, 22), (28, 29, 24, 25), (12, 27, 26, 8), (14, 15, 29, 28), (34, 31, 33, 35), (30, 34, 35, 32), (33, 31, 36, 37), (83, 82, 38, 39), (30, 32, 41, 40), (39, 38, 42, 43), (43, 44, 45, 39), (57, 56, 46, 47), (47, 46, 48, 49), (49, 48, 50, 51), (51, 50, 52, 53), (53, 52, 54, 55), (58, 55, 54, 59), (42, 38, 56, 57), (44, 58, 59, 45), (13, 43, 42, 12), (61, 45, 59, 60), (63, 32, 35, 62), (19, 49, 51, 21), (65, 34, 30, 64), (62, 35, 33, 66), (68, 52, 50, 67), (14, 44, 43, 13), (21, 51, 53, 23), (69, 39, 45, 61), (71, 36, 31, 70), (72, 54, 52, 68), (66, 33, 37, 73), (23, 53, 55, 25), (75, 46, 56, 74), (25, 55, 58, 28), (12, 42, 57, 27), (85, 82, 36, 71), (60, 59, 54, 72), (84, 83, 39, 69), (74, 56, 38, 76), (77, 48, 46, 75), (79, 40, 41, 78), (27, 57, 47, 17), (17, 47, 49, 19), (78, 41, 32, 63), (70, 31, 34, 65), (64, 30, 40, 79), (28, 58, 44, 14), (67, 50, 48, 77), (20, 67, 77, 18), (0, 64, 79, 10), (1, 70, 65, 4), (11, 78, 63, 2), (10, 79, 78, 11), (18, 77, 75, 16), (26, 74, 76, 8), (81, 84, 69, 9), (29, 60, 72, 24), (80, 85, 71, 6), (16, 75, 74, 26), (3, 66, 73, 7), (24, 72, 68, 22), (6, 71, 70, 1), (9, 69, 61, 15), (22, 68, 67, 20), (5, 62, 66, 3), (4, 65, 64, 0), (2, 63, 62, 5), (15, 61, 60, 29), (8, 76, 85, 80), (7, 73, 84, 81), (73, 37, 83, 84), (76, 38, 82, 85), (37, 36, 82, 83), (7, 81, 80, 6)])
me_plane.use_remesh_preserve_volume = False
me_plane.use_remesh_preserve_attributes = False
me_plane.use_mirror_vertex_groups = False
me_plane.update()
arm_object = bpy.data.armatures.new('Object')  # bones are not reproduced
arm_armature_001 = bpy.data.armatures.new('Armature.001')  # bones are not reproduced
arm_armature = bpy.data.armatures.new('Armature')  # bones are not reproduced

# ---- objects
ob_camera = bpy.data.objects.new('Camera', cam_camera)
ob_robo_armature = bpy.data.objects.new('Robo_Armature', arm_object)
ob_robo = bpy.data.objects.new('Robo', me_cube_012)
ob_armature_001 = bpy.data.objects.new('Armature.001', arm_armature_001)
ob_cube_001 = bpy.data.objects.new('Cube.001', me_cube_001)
ob_armature = bpy.data.objects.new('Armature', arm_armature)
ob_circle = bpy.data.objects.new('Circle', me_circle)
ob_plane = bpy.data.objects.new('Plane', me_plane)

# ---- transforms, parenting, visibility, modifiers, constraints
ob_camera.location = (12.62, 15.14, 4.571)
ob_camera.rotation_euler = (1.529, 6.409e-07, 2.411)
ob_camera.scale = (1.391, 1.391, 1.391)
ob_camera.lineart.crease_threshold = 0.0
ob_robo_armature.location = (0.0, 0.0, 0.0)
ob_robo_armature.show_in_front = True
ob_robo_armature.lineart.crease_threshold = 0.0
ob_robo.parent = ob_robo_armature
ob_robo.location = (-0.002266, 0.1739, 3.258)
ob_robo.scale = (0.04613, 0.03483, 0.2057)
ob_robo.lineart.crease_threshold = 0.0
_vg = ob_robo.vertex_groups.new(name='Root')
_vg = ob_robo.vertex_groups.new(name='Torso')
_vg.add([151, 152, 153, 154, 155, 156, 157, 158, 159, 160, 161, 162, 163, 164, 165, 166, 167, 168, 169, 170, 171, 172, 173, 174, 175, 176, 177, 178, 179, 180, 181, 182, 183, 184, 185, 186, 187, 188, 189, 190, 191, 192, 193, 194, 195, 196, 197, 198, 199, 200, 201, 202, 203, 204, 205, 206, 207, 208, 209, 210, 211, 212, 213, 214, 215, 216, 217, 218, 219, 220, 221, 222, 223, 224, 225, 226, 227, 228, 229, 230, 231, 232, 233, 234, 235, 236, 237, 238, 239, 240, 241, 242, 243, 244, 245, 246, 247, 248, 249, 250, 251, 252, 253, 254, 255, 256, 257, 258, 259, 260, 261, 262, 263, 264, 265, 266, 267, 268, 269, 270, 271, 272, 273, 274, 275, 276, 277, 278, 279, 280, 281, 282, 283, 284, 285, 286, 287, 288, 289, 290], 1.0, 'REPLACE')
_vg = ob_robo.vertex_groups.new(name='Crystal')
_vg.add([24, 25, 26, 27, 28, 29], 1.0, 'REPLACE')
_vg = ob_robo.vertex_groups.new(name='Leg.Lower.L')
_vg.add([315, 316, 317, 318, 319, 320, 321, 322], 1.0, 'REPLACE')
_vg = ob_robo.vertex_groups.new(name='Leg.Upper.L')
_vg.add([307, 308, 309, 310, 311, 312, 313, 314], 1.0, 'REPLACE')
_vg = ob_robo.vertex_groups.new(name='Leg.Lower.R')
_vg.add([299, 300, 301, 302, 303, 304, 305, 306], 1.0, 'REPLACE')
_vg = ob_robo.vertex_groups.new(name='Leg.Upper.R')
_vg.add([291, 292, 293, 294, 295, 296, 297, 298], 1.0, 'REPLACE')
_vg = ob_robo.vertex_groups.new(name='Head')
_vg.add([141, 142, 143, 144, 145, 146, 147, 148, 149, 150, 395, 396, 397, 398, 399, 400, 401, 402, 403, 404, 405, 406, 407, 408, 409, 410, 411, 412, 413, 414, 415, 416, 417, 418, 419, 420, 421, 422, 423, 424, 425, 426, 427, 428, 429, 430], 1.0, 'REPLACE')
_vg = ob_robo.vertex_groups.new(name='Neck')
_vg.add([450, 451, 452, 453, 454, 455, 456, 457], 1.0, 'REPLACE')
_vg = ob_robo.vertex_groups.new(name='Puff_Big')
_vg.add([440, 441, 442, 443, 444, 445, 446, 447, 448, 449], 1.0, 'REPLACE')
_vg = ob_robo.vertex_groups.new(name='Puff_Little')
_vg.add([431, 432, 433, 434, 435, 436, 437, 438, 439], 1.0, 'REPLACE')
_vg = ob_robo.vertex_groups.new(name='Hat')
_vg.add([30, 31, 32, 33, 34, 35, 36, 37, 38, 39, 40, 41, 42, 43, 44, 45, 46, 47, 48, 49, 50, 51, 52, 53, 54, 55, 56, 57, 58, 59, 60, 61, 62, 63, 64, 65, 66, 67, 68, 69, 70, 71, 72, 73, 74, 75, 76, 77, 78, 79, 80, 81, 82, 83, 84, 85, 86, 87, 88, 89, 90, 91, 92, 93, 94, 95, 96, 97, 98, 99, 100, 101, 102, 103, 104, 105, 106, 107, 108, 109, 110, 111, 112, 113, 114, 115, 116, 117, 118, 119, 120, 121, 122, 123, 124, 125, 126, 127, 128, 129, 130, 131, 132, 133, 134, 135, 136, 137, 138, 139, 140], 1.0, 'REPLACE')
_vg = ob_robo.vertex_groups.new(name='Eye.R')
_vg.add([12, 13, 14, 15, 16, 17, 18, 19, 20, 21, 22, 23], 1.0, 'REPLACE')
_vg = ob_robo.vertex_groups.new(name='Eye.L')
_vg.add([0, 1, 2, 3, 4, 5, 6, 7, 8, 9, 10, 11], 1.0, 'REPLACE')
_vg = ob_robo.vertex_groups.new(name='Arm.Lower.L')
_vg.add([369, 370, 371, 372, 373, 374, 375, 376, 377, 378], 1.0, 'REPLACE')
_vg = ob_robo.vertex_groups.new(name='Hand.L')
_vg.add([323, 324, 325, 326, 327, 328, 329, 330, 331, 332, 333, 334, 335, 336, 337, 338, 339, 340, 341, 342], 1.0, 'REPLACE')
_vg = ob_robo.vertex_groups.new(name='Arm.Lower.R')
_vg.add([385, 386, 387, 388, 389, 390, 391, 392, 393, 394], 1.0, 'REPLACE')
_vg = ob_robo.vertex_groups.new(name='Hand.R')
_vg.add([343, 344, 345, 346, 347, 348, 349, 350, 351, 352, 353, 354, 355, 356, 357, 358, 359, 360, 361, 362], 1.0, 'REPLACE')
_vg = ob_robo.vertex_groups.new(name='Clav.L')
_vg.add([363, 364, 365, 366, 367, 368], 1.0, 'REPLACE')
_vg = ob_robo.vertex_groups.new(name='Clav.R')
_vg.add([379, 380, 381, 382, 383, 384], 1.0, 'REPLACE')
_m = ob_robo.modifiers.new('Armature', 'ARMATURE')
_m.object = ob_robo_armature
ob_armature_001.location = (-2.779, 4.617e-07, 3.767)
ob_armature_001.show_in_front = True
ob_armature_001.lineart.crease_threshold = 0.0
ob_cube_001.parent = ob_armature_001
ob_cube_001.matrix_parent_inverse = Matrix(((1.0, 0.0, 0.0, 2.779), (0.0, 1.0, 0.0, -4.617e-07), (0.0, 0.0, 1.0, -3.767), (0.0, 0.0, 0.0, 1.0)))
ob_cube_001.location = (-2.779, -0.0381, 3.74)
ob_cube_001.scale = (0.6672, 0.1028, -0.4857)
ob_cube_001.lineart.crease_threshold = 0.0
_vg = ob_cube_001.vertex_groups.new(name='Bone')
for _i, _w in zip([0, 1, 2, 3, 4, 5, 6, 7, 8, 9, 10, 11, 12, 13, 14, 15, 16, 17, 18, 19, 20, 21, 22, 23, 24, 25, 26, 27, 28, 29, 30, 31, 32, 33, 34, 35, 36, 37, 38, 39, 40, 41, 42, 43, 44, 45, 46, 47, 48, 49, 50, 51, 52, 53, 54, 55, 56, 57, 58, 59, 60, 61, 62, 63, 64, 65, 66, 67, 68, 69], [1.0, 1.0, 1.0, 1.0, 1.0, 1.0, 1.0, 1.0, 1.0, 1.0, 1.0, 1.0, 1.0, 1.0, 1.0, 1.0, 1.0, 1.0, 1.0, 1.0, 1.0, 1.0, 1.0, 1.0, 1.0, 1.0, 1.0, 1.0, 1.0, 1.0, 1.0, 1.0, 1.0, 1.0, 1.0, 1.0, 1.0, 1.0, 1.0, 1.0, 1.0, 1.0, 1.0, 1.0, 1.0, 1.0, 1.0, 1.0, 1.0, 1.0, 1.0, 1.0, 1.0, 1.0, 1.0, 1.0, 1.0, 1.0, 1.0, 1.0, 1.0, 1.0, 1.0, 1.0, 1.0, 1.0, 1.0, 1.0, 1.0, 1.0]): _vg.add([_i], _w, 'REPLACE')
_m = ob_cube_001.modifiers.new('Armature', 'ARMATURE')
_m.object = ob_armature_001
ob_armature.location = (0.04513, 1.53, 3.191)
ob_armature.show_in_front = True
ob_armature.lineart.crease_threshold = 0.0
ob_circle.parent = ob_armature
ob_circle.matrix_parent_inverse = Matrix(((1.0, 0.0, 0.0, -0.04513), (0.0, 1.0, 0.0, -1.53), (0.0, 0.0, 1.0, -3.191), (0.0, 0.0, 0.0, 1.0)))
ob_circle.location = (0.04513, 1.53, 3.191)
ob_circle.rotation_euler = (3.142, 5.697e-14, 6.283)
ob_circle.scale = (0.7477, 0.7477, 0.6285)
ob_circle.hide_viewport = True
ob_circle.lineart.crease_threshold = 0.0
_vg = ob_circle.vertex_groups.new(name='Bone')
for _i, _w in zip([0, 1, 2, 3, 4, 5, 6, 7, 8, 9, 10, 11, 12, 13, 14, 15, 16, 17, 18, 19, 20, 21, 22, 23, 24, 25, 26, 27, 28, 29, 30, 31, 32, 33, 34, 35, 36, 37, 38, 39, 40, 41, 42, 43, 44, 45, 46, 47, 48, 49, 50, 51, 52, 53, 54, 55, 56, 57, 58, 59, 60, 61, 62, 63, 64, 65, 66, 67, 68, 69, 70, 71, 72, 73, 74, 75, 76, 77, 78, 79, 80, 81, 82, 83, 84, 85, 86, 87, 88, 89, 90, 91, 92, 93, 94, 95, 96, 97, 98, 99, 100, 101, 102, 103, 104, 105, 106, 107, 108, 109, 110, 111, 112, 113, 114, 115, 116, 117, 118, 119, 120, 121, 122, 123, 124, 125, 126, 127, 128, 129, 130, 131, 132, 133, 134, 135, 136, 137, 138, 139], [1.0, 1.0, 1.0, 1.0, 1.0, 1.0, 1.0, 1.0, 1.0, 1.0, 1.0, 1.0, 1.0, 1.0, 1.0, 1.0, 1.0, 1.0, 1.0, 1.0, 1.0, 1.0, 1.0, 1.0, 1.0, 1.0, 1.0, 1.0, 1.0, 1.0, 1.0, 1.0, 1.0, 1.0, 1.0, 1.0, 1.0, 1.0, 1.0, 1.0, 1.0, 1.0, 1.0, 1.0, 1.0, 1.0, 1.0, 1.0, 1.0, 1.0, 1.0, 1.0, 1.0, 1.0, 1.0, 1.0, 1.0, 1.0, 1.0, 1.0, 1.0, 1.0, 1.0, 1.0, 1.0, 1.0, 1.0, 1.0, 1.0, 1.0, 1.0, 1.0, 1.0, 1.0, 1.0, 1.0, 1.0, 1.0, 1.0, 1.0, 1.0, 1.0, 1.0, 1.0, 1.0, 1.0, 1.0, 1.0, 1.0, 1.0, 1.0, 1.0, 1.0, 1.0, 1.0, 1.0, 1.0, 1.0, 1.0, 1.0, 1.0, 1.0, 1.0, 1.0, 1.0, 1.0, 1.0, 1.0, 1.0, 1.0, 1.0, 1.0, 1.0, 1.0, 1.0, 1.0, 1.0, 1.0, 1.0, 1.0, 1.0, 1.0, 1.0, 1.0, 1.0, 1.0, 1.0, 1.0, 1.0, 1.0, 1.0, 1.0, 1.0, 1.0, 1.0, 1.0, 1.0, 1.0, 1.0, 1.0]): _vg.add([_i], _w, 'REPLACE')
_m = ob_circle.modifiers.new('Armature', 'ARMATURE')
_m.object = ob_armature
ob_plane.location = (-8.653, 0.0, 2.712)
ob_plane.rotation_euler = (1.571, -0.0, 0.0)
ob_plane.scale = (0.2804, 0.2804, 0.2804)
ob_plane.lineart.crease_threshold = 0.0

# ---- collection membership
col_collection_1.objects.link(ob_camera)
col_collection_1.objects.link(ob_robo_armature)
col_collection_1.objects.link(ob_robo)
col_collection_1.objects.link(ob_armature_001)
col_collection_1.objects.link(ob_cube_001)
col_collection_1.objects.link(ob_armature)
col_collection_1.objects.link(ob_circle)
col_collection_2.objects.link(ob_plane)

# ---- scene / render settings (as saved in the file)
scene.camera = ob_camera
scene.frame_start = 1; scene.frame_end = 39; scene.frame_set(0)
scene.render.engine = 'BLENDER_EEVEE_NEXT'
scene.render.image_settings.file_format = 'FFMPEG'
scene.render.resolution_percentage = 80
scene.render.dither_intensity = 0.0
scene.cycles.use_denoising = False
scene.cycles.samples = 128
scene.cycles.sampling_pattern = 'TABULATED_SOBOL'
scene.cycles.use_adaptive_sampling = False
scene.cycles.use_light_tree = False
scene.cycles.blur_glossy = 0.0
scene.cycles.sample_clamp_indirect = 0.0
scene.view_settings.view_transform = 'Standard'
bpy.context.view_layer.update()
